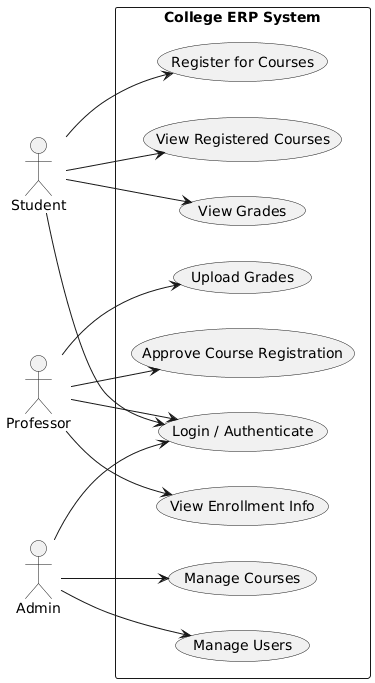

The diagram above was rendered by PlantUML. Its source (embedded in the PNG):
@startuml
left to right direction
skinparam packageStyle rectangle

actor Student
actor Professor
actor Admin

rectangle "College ERP System" {
    usecase "Login / Authenticate" as UC1
    usecase "Register for Courses" as UC2
    usecase "View Registered Courses" as UC3
    usecase "View Grades" as UC4
    usecase "Approve Course Registration" as UC5
    usecase "View Enrollment Info" as UC6
    usecase "Upload Grades" as UC7
    usecase "Manage Users" as UC8
    usecase "Manage Courses" as UC9
}

' Associations based on Functional Requirements
Student --> UC1
Professor --> UC1
Admin --> UC1

Student --> UC2
Student --> UC3
Student --> UC4

Professor --> UC5
Professor --> UC6
Professor --> UC7

Admin --> UC8
Admin --> UC9
@enduml